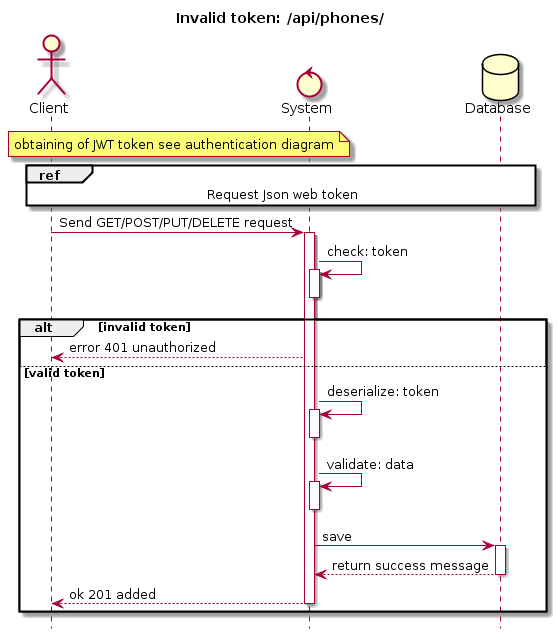

The diagram above was rendered by PlantUML. Its source (embedded in the PNG):
@startuml
hide footbox
title Invalid token: /api/phones/
Actor Client
Control System
Database Database

note over Client, System
 obtaining of JWT token see authentication diagram
end note

ref over Client, System, Database
    Request Json web token
end ref

Client -> System: Send GET/POST/PUT/DELETE request
activate System
System -> System: check: token
activate System
deactivate System
alt invalid token
System --> Client: error 401 unauthorized
    else valid token
    System -> System: deserialize: token
    activate System
    deactivate System
    System -> System: validate: data
    activate System
    deactivate System
    System -> Database: save
    activate Database
    Database --> System : return success message
    deactivate Database
    System --> Client: ok 201 added
    deactivate System
end
@enduml